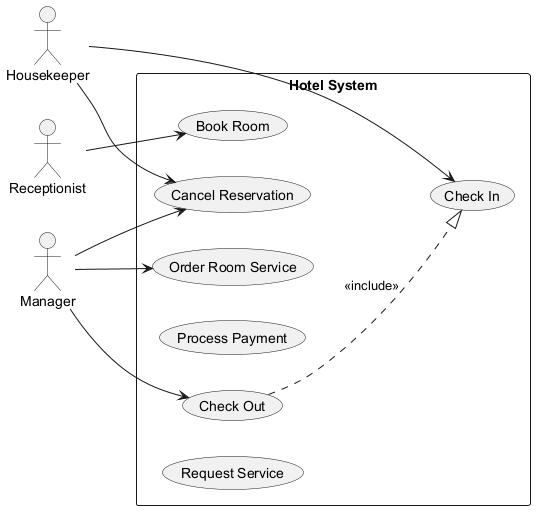

The diagram above was rendered by PlantUML. Its source (embedded in the PNG):
@startuml
skinparam backgroundColor #FFFFFF
skinparam classBackgroundColor #F3E5F5
skinparam classBorderColor #6A1B9A
left to right direction
actor "Receptionist" as R
actor "Manager" as M
actor "Housekeeper" as H
rectangle "Hotel System" {
  usecase "Book Room" as UC_BookRoom
  usecase "Check Out" as UC_CheckOut
  usecase "Check In" as UC_CheckIn
  usecase "Cancel Reservation" as UC_CancelReservation
  usecase "Process Payment" as UC_ProcessPayment
  usecase "Order Room Service" as UC_OrderRoomService
  usecase "Request Service" as UC_RequestService
}
R --> UC_BookRoom
M --> UC_CheckOut
M --> UC_OrderRoomService
M --> UC_CancelReservation
H --> UC_CancelReservation
H --> UC_CheckIn
UC_CheckOut ..|> UC_CheckIn : <<include>>
@enduml